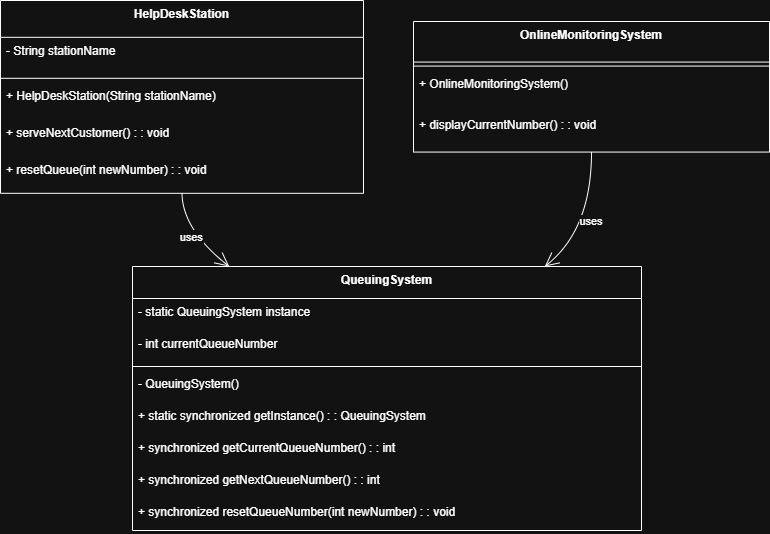

The diagram above was exported from draw.io. Its source (the exported page's mxGraphModel, read from the mxfile embedded in the PNG):
<mxGraphModel dx="1426" dy="841" grid="1" gridSize="10" guides="1" tooltips="1" connect="1" arrows="1" fold="1" page="1" pageScale="1" pageWidth="850" pageHeight="1100" math="0" shadow="0">
  <root>
    <mxCell id="0" />
    <mxCell id="1" parent="0" />
    <mxCell id="aa8FPw8jvRZUjM2FodEG-1" value="QueuingSystem" style="swimlane;fontStyle=1;align=center;verticalAlign=top;childLayout=stackLayout;horizontal=1;startSize=32;horizontalStack=0;resizeParent=1;resizeParentMax=0;resizeLast=0;collapsible=0;marginBottom=0;" parent="1" vertex="1">
      <mxGeometry x="152" y="286" width="509" height="264" as="geometry" />
    </mxCell>
    <mxCell id="aa8FPw8jvRZUjM2FodEG-2" value="- static QueuingSystem instance" style="text;strokeColor=none;fillColor=none;align=left;verticalAlign=top;spacingLeft=4;spacingRight=4;overflow=hidden;rotatable=0;points=[[0,0.5],[1,0.5]];portConstraint=eastwest;" parent="aa8FPw8jvRZUjM2FodEG-1" vertex="1">
      <mxGeometry y="32" width="509" height="32" as="geometry" />
    </mxCell>
    <mxCell id="aa8FPw8jvRZUjM2FodEG-3" value="- int currentQueueNumber" style="text;strokeColor=none;fillColor=none;align=left;verticalAlign=top;spacingLeft=4;spacingRight=4;overflow=hidden;rotatable=0;points=[[0,0.5],[1,0.5]];portConstraint=eastwest;" parent="aa8FPw8jvRZUjM2FodEG-1" vertex="1">
      <mxGeometry y="64" width="509" height="32" as="geometry" />
    </mxCell>
    <mxCell id="aa8FPw8jvRZUjM2FodEG-4" style="line;strokeWidth=1;fillColor=none;align=left;verticalAlign=middle;spacingTop=-1;spacingLeft=3;spacingRight=3;rotatable=0;labelPosition=right;points=[];portConstraint=eastwest;strokeColor=inherit;" parent="aa8FPw8jvRZUjM2FodEG-1" vertex="1">
      <mxGeometry y="96" width="509" height="8" as="geometry" />
    </mxCell>
    <mxCell id="aa8FPw8jvRZUjM2FodEG-5" value="- QueuingSystem()" style="text;strokeColor=none;fillColor=none;align=left;verticalAlign=top;spacingLeft=4;spacingRight=4;overflow=hidden;rotatable=0;points=[[0,0.5],[1,0.5]];portConstraint=eastwest;" parent="aa8FPw8jvRZUjM2FodEG-1" vertex="1">
      <mxGeometry y="104" width="509" height="32" as="geometry" />
    </mxCell>
    <mxCell id="aa8FPw8jvRZUjM2FodEG-6" value="+ static synchronized getInstance() : : QueuingSystem" style="text;strokeColor=none;fillColor=none;align=left;verticalAlign=top;spacingLeft=4;spacingRight=4;overflow=hidden;rotatable=0;points=[[0,0.5],[1,0.5]];portConstraint=eastwest;" parent="aa8FPw8jvRZUjM2FodEG-1" vertex="1">
      <mxGeometry y="136" width="509" height="32" as="geometry" />
    </mxCell>
    <mxCell id="aa8FPw8jvRZUjM2FodEG-7" value="+ synchronized getCurrentQueueNumber() : : int" style="text;strokeColor=none;fillColor=none;align=left;verticalAlign=top;spacingLeft=4;spacingRight=4;overflow=hidden;rotatable=0;points=[[0,0.5],[1,0.5]];portConstraint=eastwest;" parent="aa8FPw8jvRZUjM2FodEG-1" vertex="1">
      <mxGeometry y="168" width="509" height="32" as="geometry" />
    </mxCell>
    <mxCell id="aa8FPw8jvRZUjM2FodEG-8" value="+ synchronized getNextQueueNumber() : : int" style="text;strokeColor=none;fillColor=none;align=left;verticalAlign=top;spacingLeft=4;spacingRight=4;overflow=hidden;rotatable=0;points=[[0,0.5],[1,0.5]];portConstraint=eastwest;" parent="aa8FPw8jvRZUjM2FodEG-1" vertex="1">
      <mxGeometry y="200" width="509" height="32" as="geometry" />
    </mxCell>
    <mxCell id="aa8FPw8jvRZUjM2FodEG-9" value="+ synchronized resetQueueNumber(int newNumber) : : void" style="text;strokeColor=none;fillColor=none;align=left;verticalAlign=top;spacingLeft=4;spacingRight=4;overflow=hidden;rotatable=0;points=[[0,0.5],[1,0.5]];portConstraint=eastwest;" parent="aa8FPw8jvRZUjM2FodEG-1" vertex="1">
      <mxGeometry y="232" width="509" height="32" as="geometry" />
    </mxCell>
    <mxCell id="aa8FPw8jvRZUjM2FodEG-10" value="HelpDeskStation" style="swimlane;fontStyle=1;align=center;verticalAlign=top;childLayout=stackLayout;horizontal=1;startSize=36.8;horizontalStack=0;resizeParent=1;resizeParentMax=0;resizeLast=0;collapsible=0;marginBottom=0;" parent="1" vertex="1">
      <mxGeometry x="20" y="20" width="363" height="192.8" as="geometry" />
    </mxCell>
    <mxCell id="aa8FPw8jvRZUjM2FodEG-11" value="- String stationName" style="text;strokeColor=none;fillColor=none;align=left;verticalAlign=top;spacingLeft=4;spacingRight=4;overflow=hidden;rotatable=0;points=[[0,0.5],[1,0.5]];portConstraint=eastwest;" parent="aa8FPw8jvRZUjM2FodEG-10" vertex="1">
      <mxGeometry y="36.8" width="363" height="37" as="geometry" />
    </mxCell>
    <mxCell id="aa8FPw8jvRZUjM2FodEG-12" style="line;strokeWidth=1;fillColor=none;align=left;verticalAlign=middle;spacingTop=-1;spacingLeft=3;spacingRight=3;rotatable=0;labelPosition=right;points=[];portConstraint=eastwest;strokeColor=inherit;" parent="aa8FPw8jvRZUjM2FodEG-10" vertex="1">
      <mxGeometry y="73.8" width="363" height="8" as="geometry" />
    </mxCell>
    <mxCell id="aa8FPw8jvRZUjM2FodEG-13" value="+ HelpDeskStation(String stationName)" style="text;strokeColor=none;fillColor=none;align=left;verticalAlign=top;spacingLeft=4;spacingRight=4;overflow=hidden;rotatable=0;points=[[0,0.5],[1,0.5]];portConstraint=eastwest;" parent="aa8FPw8jvRZUjM2FodEG-10" vertex="1">
      <mxGeometry y="81.8" width="363" height="37" as="geometry" />
    </mxCell>
    <mxCell id="aa8FPw8jvRZUjM2FodEG-14" value="+ serveNextCustomer() : : void" style="text;strokeColor=none;fillColor=none;align=left;verticalAlign=top;spacingLeft=4;spacingRight=4;overflow=hidden;rotatable=0;points=[[0,0.5],[1,0.5]];portConstraint=eastwest;" parent="aa8FPw8jvRZUjM2FodEG-10" vertex="1">
      <mxGeometry y="118.8" width="363" height="37" as="geometry" />
    </mxCell>
    <mxCell id="aa8FPw8jvRZUjM2FodEG-15" value="+ resetQueue(int newNumber) : : void" style="text;strokeColor=none;fillColor=none;align=left;verticalAlign=top;spacingLeft=4;spacingRight=4;overflow=hidden;rotatable=0;points=[[0,0.5],[1,0.5]];portConstraint=eastwest;" parent="aa8FPw8jvRZUjM2FodEG-10" vertex="1">
      <mxGeometry y="155.8" width="363" height="37" as="geometry" />
    </mxCell>
    <mxCell id="aa8FPw8jvRZUjM2FodEG-16" value="OnlineMonitoringSystem" style="swimlane;fontStyle=1;align=center;verticalAlign=top;childLayout=stackLayout;horizontal=1;startSize=40.57142857142857;horizontalStack=0;resizeParent=1;resizeParentMax=0;resizeLast=0;collapsible=0;marginBottom=0;" parent="1" vertex="1">
      <mxGeometry x="433" y="41" width="356" height="130.57142857142856" as="geometry" />
    </mxCell>
    <mxCell id="aa8FPw8jvRZUjM2FodEG-17" style="line;strokeWidth=1;fillColor=none;align=left;verticalAlign=middle;spacingTop=-1;spacingLeft=3;spacingRight=3;rotatable=0;labelPosition=right;points=[];portConstraint=eastwest;strokeColor=inherit;" parent="aa8FPw8jvRZUjM2FodEG-16" vertex="1">
      <mxGeometry y="40.57142857142857" width="356" height="8" as="geometry" />
    </mxCell>
    <mxCell id="aa8FPw8jvRZUjM2FodEG-18" value="+ OnlineMonitoringSystem()" style="text;strokeColor=none;fillColor=none;align=left;verticalAlign=top;spacingLeft=4;spacingRight=4;overflow=hidden;rotatable=0;points=[[0,0.5],[1,0.5]];portConstraint=eastwest;" parent="aa8FPw8jvRZUjM2FodEG-16" vertex="1">
      <mxGeometry y="48.57142857142857" width="356" height="41" as="geometry" />
    </mxCell>
    <mxCell id="aa8FPw8jvRZUjM2FodEG-19" value="+ displayCurrentNumber() : : void" style="text;strokeColor=none;fillColor=none;align=left;verticalAlign=top;spacingLeft=4;spacingRight=4;overflow=hidden;rotatable=0;points=[[0,0.5],[1,0.5]];portConstraint=eastwest;" parent="aa8FPw8jvRZUjM2FodEG-16" vertex="1">
      <mxGeometry y="89.57142857142857" width="356" height="41" as="geometry" />
    </mxCell>
    <mxCell id="aa8FPw8jvRZUjM2FodEG-20" value="uses" style="curved=1;startArrow=none;endArrow=open;endSize=12;exitX=0.5;exitY=1;entryX=0.19;entryY=0;rounded=0;" parent="1" source="aa8FPw8jvRZUjM2FodEG-10" target="aa8FPw8jvRZUjM2FodEG-1" edge="1">
      <mxGeometry relative="1" as="geometry">
        <Array as="points">
          <mxPoint x="202" y="249" />
        </Array>
      </mxGeometry>
    </mxCell>
    <mxCell id="aa8FPw8jvRZUjM2FodEG-21" value="uses" style="curved=1;startArrow=none;endArrow=open;endSize=12;exitX=0.5;exitY=1;entryX=0.81;entryY=0;rounded=0;" parent="1" source="aa8FPw8jvRZUjM2FodEG-16" target="aa8FPw8jvRZUjM2FodEG-1" edge="1">
      <mxGeometry relative="1" as="geometry">
        <Array as="points">
          <mxPoint x="611" y="249" />
        </Array>
      </mxGeometry>
    </mxCell>
  </root>
</mxGraphModel>